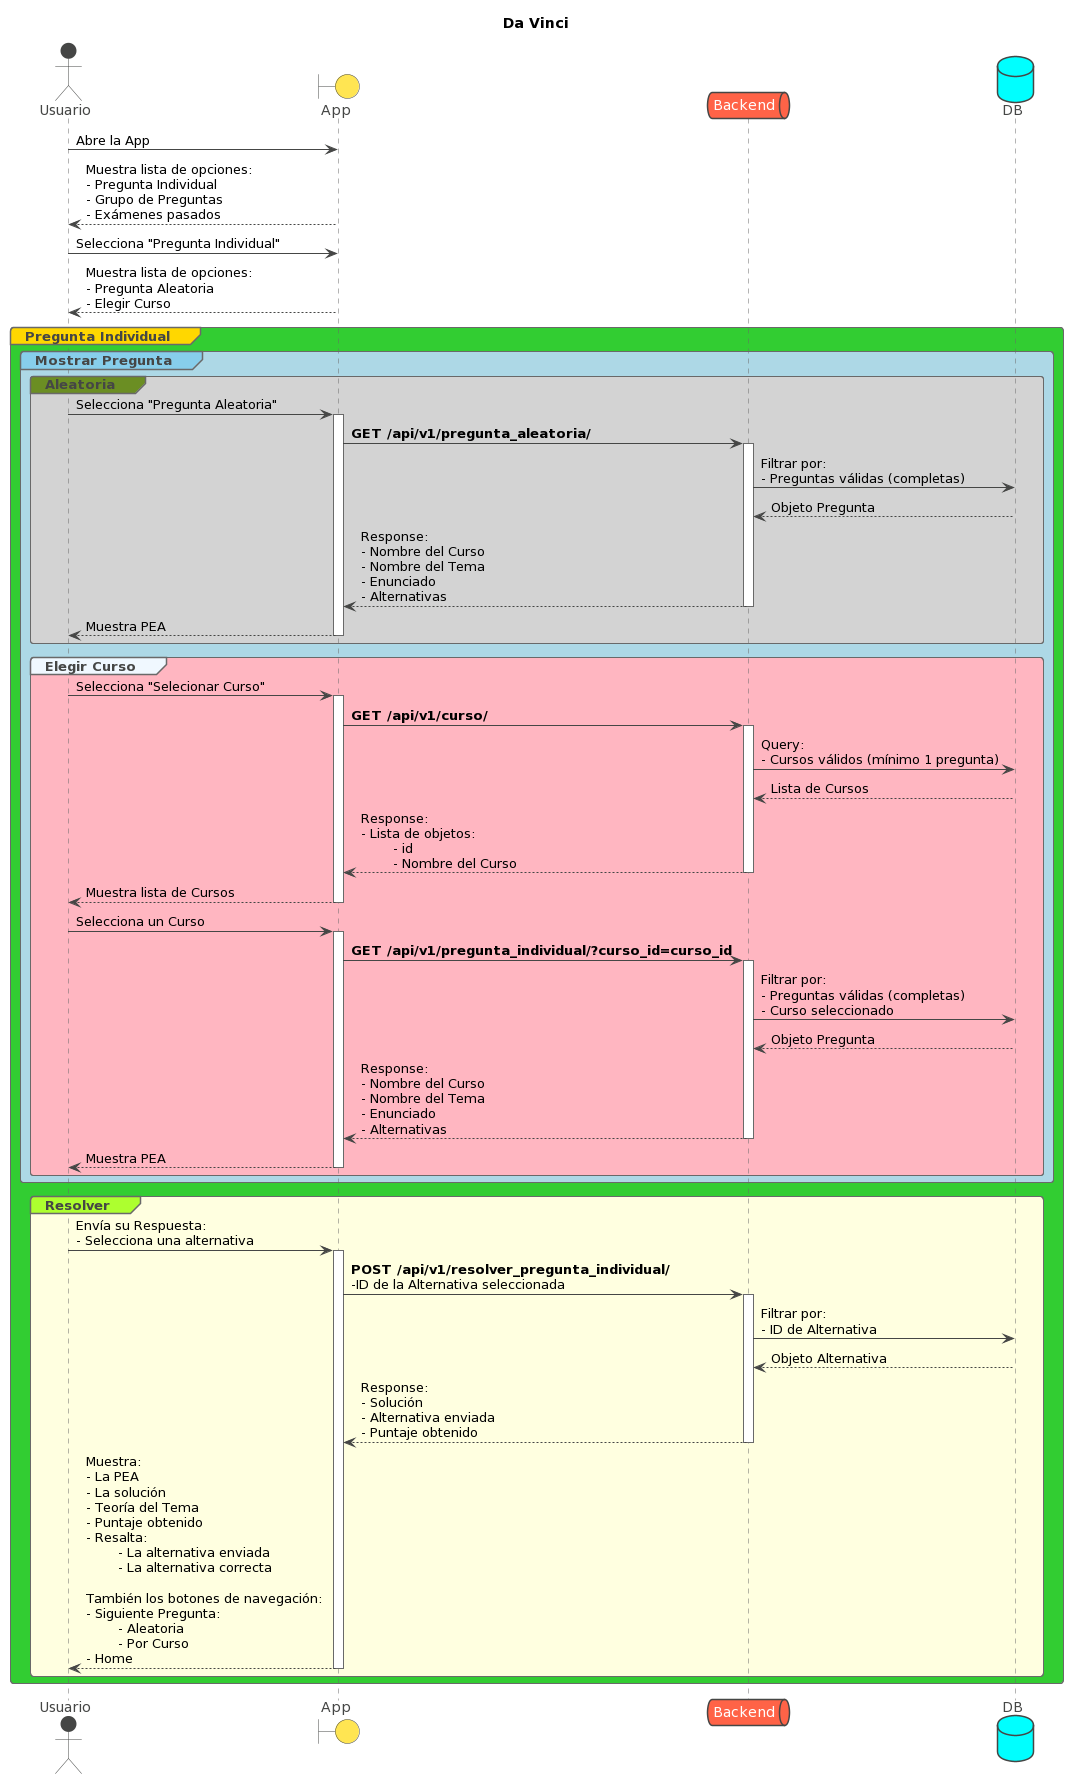

The diagram above was rendered by PlantUML. Its source (embedded in the PNG):
@startuml
!theme vibrant

title Da Vinci

actor Usuario
boundary App
queue Backend
database DB


Usuario -> App: Abre la App
Usuario <-- App: Muestra lista de opciones: \n- Pregunta Individual \n- Grupo de Preguntas \n- Exámenes pasados
Usuario -> App: Selecciona "Pregunta Individual"
Usuario <-- App: Muestra lista de opciones: \n- Pregunta Aleatoria \n- Elegir Curso

group#Gold  #LimeGreen Pregunta Individual
    group#SkyBlue #LightBlue Mostrar Pregunta
        group#OliveDrab #LightGray Aleatoria
            Usuario -> App: Selecciona "Pregunta Aleatoria"
            activate App
                App -> Backend: **GET /api/v1/pregunta_aleatoria/**
                activate Backend
                    Backend -> DB: Filtrar por: \n- Preguntas válidas (completas)
                    Backend <-- DB: Objeto Pregunta
                    App <-- Backend: Response: \n- Nombre del Curso \n- Nombre del Tema \n- Enunciado \n- Alternativas
                deactivate Backend
                Usuario <-- App: Muestra PEA
            deactivate App
        end

        group#AliceBlue #LightPink Elegir Curso
            Usuario -> App: Selecciona "Selecionar Curso"
            activate App
                App -> Backend: **GET /api/v1/curso/**
                activate Backend
                    Backend -> DB: Query: \n- Cursos válidos (mínimo 1 pregunta)
                    Backend <-- DB: Lista de Cursos
                    App <-- Backend: Response: \n- Lista de objetos:\n\t- id \n\t- Nombre del Curso 
                deactivate Backend
                Usuario <-- App: Muestra lista de Cursos
            deactivate App
            Usuario -> App: Selecciona un Curso
            activate App
                App -> Backend: **GET /api/v1/pregunta_individual/?curso_id=curso_id**
                activate Backend
                    Backend -> DB: Filtrar por: \n- Preguntas válidas (completas)\n- Curso seleccionado
                    Backend <-- DB: Objeto Pregunta
                    App <-- Backend: Response: \n- Nombre del Curso \n- Nombre del Tema \n- Enunciado \n- Alternativas
                deactivate Backend
                Usuario <-- App: Muestra PEA
            deactivate App
        end
    end

    group#GreenYellow #LightYellow Resolver
        Usuario -> App: Envía su Respuesta: \n- Selecciona una alternativa
        activate App
            App -> Backend: **POST /api/v1/resolver_pregunta_individual/** \n-ID de la Alternativa seleccionada
            activate Backend
                Backend -> DB: Filtrar por: \n- ID de Alternativa
                Backend <-- DB: Objeto Alternativa
                App <-- Backend: Response: \n- Solución \n- Alternativa enviada \n- Puntaje obtenido
            deactivate Backend
            Usuario <-- App: Muestra: \n- La PEA \n- La solución \n- Teoría del Tema \n- Puntaje obtenido \n- Resalta: \n\t- La alternativa enviada \n\t- La alternativa correcta \n\nTambién los botones de navegación: \n- Siguiente Pregunta:\n\t- Aleatoria\n\t- Por Curso \n- Home
        deactivate App
    end
end
@enduml